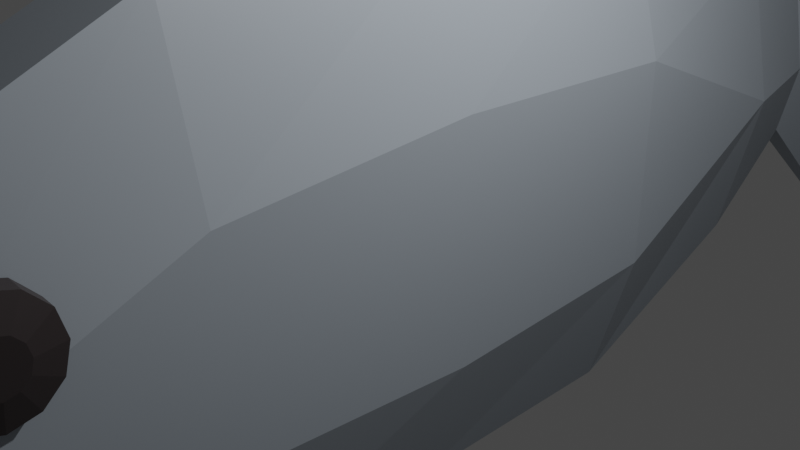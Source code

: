 # Source: fish.blend  (saved by Blender 2.80.42; exported with 4.5.12 LTS)
import bpy
from mathutils import Matrix  # noqa: F401  (used for matrix-valued properties, if any)

bpy.ops.wm.read_factory_settings(use_empty=True)
scene = bpy.context.scene
scene.name = 'Scene'

# ---- collections
col_collection = bpy.data.collections.new('Collection'); scene.collection.children.link(col_collection)

# ---- materials (node trees are filled in below, after node groups)
mat_material = bpy.data.materials.new('Material')
mat_material.alpha_threshold = 0.0
mat_material.use_transparent_shadow = False
mat_material.roughness = 0.5
mat_material.line_color = (0.0, 0.0, 0.0, 1.0)
mat_material_001 = bpy.data.materials.new('Material.001')
mat_material_001.use_transparent_shadow = False
mat_material_001.roughness = 0.25

# ---- material node trees
mat_material.use_nodes = True; mat_material.node_tree.nodes.clear()
_N = mat_material.node_tree.nodes; _L = mat_material.node_tree.links
n0 = _N.new('ShaderNodeOutputMaterial'); n0.name = 'Material Output'; n0.location = (300, 300)
n1 = _N.new('ShaderNodeBsdfPrincipled'); n1.name = 'Principled BSDF'; n1.location = (10, 300)
n1.distribution = 'GGX'
n1.subsurface_method = 'BURLEY'
n1.inputs[0].default_value = (0.3643, 0.4093, 0.4575, 1.0)
n1.inputs[3].default_value = 1.45
_L.new(n1.outputs[0], n0.inputs[0])
n0.is_active_output = True
mat_material_001.use_nodes = True; mat_material_001.node_tree.nodes.clear()
_N = mat_material_001.node_tree.nodes; _L = mat_material_001.node_tree.links
n0 = _N.new('ShaderNodeOutputMaterial'); n0.name = 'Material Output'; n0.location = (300, 300)
n1 = _N.new('ShaderNodeBsdfPrincipled'); n1.name = 'Principled BSDF'; n1.location = (10, 300)
n1.distribution = 'GGX'
n1.subsurface_method = 'BURLEY'
n1.inputs[0].default_value = (0.03891, 0.03051, 0.03134, 1.0)
n1.inputs[3].default_value = 1.45
_L.new(n1.outputs[0], n0.inputs[0])
n0.is_active_output = True

# ---- world
world_world = bpy.data.worlds.new('World'); scene.world = world_world
world_world.use_nodes = True; world_world.node_tree.nodes.clear()
_N = world_world.node_tree.nodes; _L = world_world.node_tree.links
n0 = _N.new('ShaderNodeOutputWorld'); n0.name = 'World Output'; n0.location = (300, 300)
n1 = _N.new('ShaderNodeBackground'); n1.name = 'Background'; n1.location = (10, 300)
n1.inputs[0].default_value = (0.05088, 0.05088, 0.05088, 1.0)
_L.new(n1.outputs[0], n0.inputs[0])
n0.is_active_output = True
world_world.color = (0.05088, 0.05088, 0.05088)
world_world.use_sun_shadow = False
world_world.sun_shadow_jitter_overblur = 0.0

# ---- cameras
cam_camera = bpy.data.cameras.new('Camera')
cam_camera.clip_end = 100.0
cam_camera.ortho_scale = 7.314
cam_camera.dof.focus_distance = 0.0
cam_camera.dof.aperture_fstop = 128.0

# ---- lights
light_light = bpy.data.lights.new('Light', 'POINT')
light_light.transmission_factor = 0.0
light_light.cutoff_distance = 30.0
light_light.energy = 1000.0
light_light.shadow_buffer_clip_start = 1.001
light_light.shadow_soft_size = 0.1
light_light.shadow_maximum_resolution = 0.006
light_light.use_absolute_resolution = True

# ---- meshes
me_cube = bpy.data.meshes.new('Cube')
me_cube.from_pydata([(0.7299, 1.079, 0.0), (0.2994, 1.079, 0.5941), (0.2994, 1.079, -0.5941), (0.4187, -1.062, 0.5312), (0.9195, -1.062, 0.0), (0.4187, -1.062, -0.5312), (-0.2994, 1.079, 0.5941), (-0.7299, 1.079, 0.0), (-0.2994, 1.079, -0.5941), (-0.9195, -1.062, 0.0), (-0.4187, -1.062, 0.5312), (-0.4187, -1.062, -0.5312), (-0.4187, 0.5438, -0.9195), (-0.9195, 0.5438, -0.3761), (-0.4187, 0.00843, -0.9195), (-0.9195, 0.00843, -0.4187), (-0.9195, -0.527, -0.3598), (-0.4187, -0.527, -0.9195), (0.4187, 0.5438, 0.9195), (0.9195, 0.5438, 0.3761), (0.4187, 0.00843, 0.9195), (0.9195, 0.00843, 0.4187), (0.9195, -0.527, 0.3598), (0.4187, -0.527, 0.9195), (-0.4187, -0.527, 0.9195), (-0.9195, -0.527, 0.3598), (-0.4187, 0.00843, 0.9195), (-0.9195, 0.00843, 0.4187), (-0.9195, 0.5438, 0.3761), (-0.4187, 0.5438, 0.9195), (0.4187, -0.527, -0.9195), (0.9195, -0.527, -0.3598), (0.4187, 0.00843, -0.9195), (0.9195, 0.00843, -0.4187), (0.9195, 0.5438, -0.3761), (0.4187, 0.5438, -0.9195), (0.4187, -1.393, 0.0), (-0.4187, -1.393, 0.0), (-0.1518, 1.375, 0.3032), (-0.1518, 1.375, -0.3032), (0.1518, 1.375, 0.3032), (0.1518, 1.375, -0.3032), (0.06441, 2.006, 1.207), (0.5672, 2.006, 0.3395), (0.5672, 2.006, -0.3395), (0.06441, 2.006, -1.207), (-0.5672, 2.006, 0.3395), (-0.06441, 2.006, 1.207), (-0.06441, 2.006, -1.207), (-0.5672, 2.006, -0.3395), (0.5672, 2.006, -1.788e-07), (-0.5672, 2.006, -2.384e-07), (0.3692, 1.371, -5.631e-08), (-0.3692, 1.371, -7.507e-08), (0.7899, -0.7611, 0.2461), (0.7999, -0.7758, 0.1624), (0.7962, -0.8139, 0.1018), (0.7796, -0.8653, 0.08062), (0.7548, -0.9161, 0.1044), (0.7282, -0.9528, 0.1669), (0.707, -0.9654, 0.2513), (0.697, -0.9507, 0.335), (0.7008, -0.9126, 0.3955), (0.7173, -0.8612, 0.4167), (0.7422, -0.8104, 0.3929), (0.7687, -0.7738, 0.3304), (1.088, -0.8214, 0.2532), (1.026, -0.7644, 0.2503), (1.092, -0.828, 0.2152), (1.036, -0.7791, 0.1666), (1.091, -0.8453, 0.1878), (1.032, -0.8172, 0.106), (1.083, -0.8687, 0.1781), (1.016, -0.8686, 0.08484), (1.072, -0.8917, 0.189), (0.9908, -0.9194, 0.1087), (1.06, -0.9084, 0.2173), (0.9643, -0.9561, 0.1711), (1.05, -0.9141, 0.2556), (0.9431, -0.9687, 0.2555), (1.046, -0.9074, 0.2936), (0.9331, -0.954, 0.3392), (1.047, -0.8901, 0.321), (0.9368, -0.9159, 0.3997), (1.055, -0.8668, 0.3307), (0.9534, -0.8645, 0.4209), (1.066, -0.8437, 0.3199), (0.9783, -0.8137, 0.3971), (1.078, -0.8271, 0.2915), (1.005, -0.777, 0.3347), (-0.7899, -0.7611, 0.2461), (-0.7999, -0.7758, 0.1624), (-0.7962, -0.8139, 0.1018), (-0.7796, -0.8653, 0.08062), (-0.7548, -0.9161, 0.1044), (-0.7282, -0.9528, 0.1669), (-0.707, -0.9654, 0.2513), (-0.697, -0.9507, 0.335), (-0.7008, -0.9126, 0.3955), (-0.7173, -0.8612, 0.4167), (-0.7422, -0.8104, 0.3929), (-0.7687, -0.7738, 0.3304), (-1.088, -0.8214, 0.2532), (-1.026, -0.7644, 0.2503), (-1.092, -0.828, 0.2152), (-1.036, -0.7791, 0.1666), (-1.091, -0.8453, 0.1878), (-1.032, -0.8172, 0.106), (-1.083, -0.8687, 0.1781), (-1.016, -0.8686, 0.08484), (-1.072, -0.8917, 0.189), (-0.9908, -0.9194, 0.1087), (-1.06, -0.9084, 0.2173), (-0.9643, -0.9561, 0.1711), (-1.05, -0.9141, 0.2556), (-0.9431, -0.9687, 0.2555), (-1.046, -0.9074, 0.2936), (-0.9331, -0.954, 0.3392), (-1.047, -0.8901, 0.321), (-0.9368, -0.9159, 0.3997), (-1.055, -0.8668, 0.3307), (-0.9534, -0.8645, 0.4209), (-1.066, -0.8437, 0.3199), (-0.9783, -0.8137, 0.3971), (-1.078, -0.8271, 0.2915), (-1.005, -0.777, 0.3347)], [], [(17, 30, 5, 11), (11, 5, 36, 37), (3, 10, 37, 36), (13, 28, 7), (43, 42, 40, 52), (20, 26, 24, 23), (16, 25, 27, 15), (18, 29, 26, 20), (15, 27, 28, 13), (14, 32, 30, 17), (12, 35, 32, 14), (0, 19, 34), (34, 19, 21, 33), (33, 21, 22, 31), (23, 24, 10, 3), (31, 22, 4), (9, 25, 16), (8, 2, 35, 12), (44, 50, 52), (1, 6, 29, 18), (48, 45, 41, 39), (42, 47, 38, 40), (17, 11, 9, 16), (23, 3, 4, 22), (29, 6, 7, 28), (35, 2, 0, 34), (8, 12, 13, 7), (12, 14, 15, 13), (14, 17, 16, 15), (1, 18, 19, 0), (18, 20, 21, 19), (20, 23, 22, 21), (10, 24, 25, 9), (24, 26, 27, 25), (26, 29, 28, 27), (5, 30, 31, 4), (30, 32, 33, 31), (32, 35, 34, 33), (9, 37, 10), (4, 3, 36), (4, 36, 5), (9, 11, 37), (40, 38, 6, 1), (8, 39, 41, 2), (49, 48, 39, 53), (53, 7, 6, 38), (52, 40, 1, 0), (0, 2, 41, 52), (7, 53, 39, 8), (53, 46, 51), (51, 49, 53), (38, 47, 46, 53), (50, 43, 52), (45, 44, 52, 41), (48, 49, 51, 46, 47, 42, 43, 50, 44, 45), (65, 89, 67, 54), (56, 71, 73, 57), (57, 73, 75, 58), (58, 75, 77, 59), (59, 77, 79, 60), (60, 79, 81, 61), (61, 81, 83, 62), (62, 83, 85, 63), (63, 85, 87, 64), (64, 87, 89, 65), (54, 67, 69, 55), (55, 69, 71, 56), (54, 55, 56, 57, 58, 59, 60, 61, 62, 63, 64, 65), (69, 67, 66, 68), (71, 69, 68, 70), (73, 71, 70, 72), (75, 73, 72, 74), (77, 75, 74, 76), (79, 77, 76, 78), (81, 79, 78, 80), (83, 81, 80, 82), (85, 83, 82, 84), (87, 85, 84, 86), (89, 87, 86, 88), (67, 89, 88, 66), (68, 66, 88, 86, 84, 82, 80, 78, 76, 74, 72, 70), (101, 90, 103, 125), (92, 93, 109, 107), (93, 94, 111, 109), (94, 95, 113, 111), (95, 96, 115, 113), (96, 97, 117, 115), (97, 98, 119, 117), (98, 99, 121, 119), (99, 100, 123, 121), (100, 101, 125, 123), (90, 91, 105, 103), (91, 92, 107, 105), (90, 101, 100, 99, 98, 97, 96, 95, 94, 93, 92, 91), (105, 104, 102, 103), (107, 106, 104, 105), (109, 108, 106, 107), (111, 110, 108, 109), (113, 112, 110, 111), (115, 114, 112, 113), (117, 116, 114, 115), (119, 118, 116, 117), (121, 120, 118, 119), (123, 122, 120, 121), (125, 124, 122, 123), (103, 102, 124, 125), (104, 106, 108, 110, 112, 114, 116, 118, 120, 122, 124, 102)])
me_cube.polygons.foreach_set('material_index', [0, 0, 0, 0, 0, 0, 0, 0, 0, 0, 0, 0, 0, 0, 0, 0, 0, 0, 0, 0, 0, 0, 0, 0, 0, 0, 0, 0, 0, 0, 0, 0, 0, 0, 0, 0, 0, 0, 0, 0, 0, 0, 0, 0, 0, 0, 0, 0, 0, 0, 0, 0, 0, 0, 0, 1, 1, 1, 1, 1, 1, 1, 1, 1, 1, 1, 1, 1, 1, 1, 1, 1, 1, 1, 1, 1, 1, 1, 1, 1, 1, 1, 1, 1, 1, 1, 1, 1, 1, 1, 1, 1, 1, 1, 1, 1, 1, 1, 1, 1, 1, 1, 1, 1, 1, 1, 1])
_uv = me_cube.uv_layers.new(name='UVMap')
_uv.uv.foreach_set('vector', [0.4431, 0.9375, 0.5569, 0.9375, 0.5569, 1.0, 0.4431, 1.0, 0.4431, 1.0, 0.5569, 1.0, 0.5569, 1.0, 0.4431, 1.0, 0.4431, 0.25, 0.5569, 0.25, 0.5569, 0.25, 0.4431, 0.25, 0.4489, 0.6875, 0.5511, 0.6875, 0.4965, 0.75, 0.7852, 0.75, 0.875, 0.6392, 0.0, 0.0, 0.6644, 0.75, 0.4431, 0.125, 0.5569, 0.125, 0.5569, 0.1875, 0.4431, 0.1875, 0.4511, 0.5625, 0.5489, 0.5625, 0.5569, 0.625, 0.4431, 0.625, 0.4431, 0.0625, 0.5569, 0.0625, 0.5569, 0.125, 0.4431, 0.125, 0.4431, 0.625, 0.5569, 0.625, 0.5511, 0.6875, 0.4489, 0.6875, 0.4431, 0.875, 0.5569, 0.875, 0.5569, 0.9375, 0.4431, 0.9375, 0.4431, 0.8125, 0.5569, 0.8125, 0.5569, 0.875, 0.4431, 0.875, 0.2535, 0.5, 0.3011, 0.5625, 0.1989, 0.5625, 0.1989, 0.5625, 0.3011, 0.5625, 0.3069, 0.625, 0.1931, 0.625, 0.1931, 0.625, 0.3069, 0.625, 0.2989, 0.6875, 0.2011, 0.6875, 0.4431, 0.1875, 0.5569, 0.1875, 0.5569, 0.25, 0.4431, 0.25, 0.2011, 0.6875, 0.2989, 0.6875, 0.3092, 0.75, 0.4408, 0.5, 0.5489, 0.5625, 0.4511, 0.5625, 0.4593, 0.75, 0.5407, 0.75, 0.5569, 0.8125, 0.4431, 0.8125, 0.7148, 0.75, 0.75, 0.75, 0.6644, 0.75, 0.4593, 0.0, 0.5407, 0.0, 0.5569, 0.0625, 0.4431, 0.0625, 0.625, 0.6108, 0.625, 0.6392, 0.0, 0.0, 0.0, 0.0, 0.875, 0.6392, 0.875, 0.6108, 0.0, 0.0, 0.0, 0.0, 0.4431, 0.9375, 0.4431, 1.0, 0.375, 1.0, 0.375, 0.9686, 0.4431, 0.1875, 0.4431, 0.25, 0.375, 0.25, 0.375, 0.2186, 0.5569, 0.0625, 0.5407, 0.0, 0.625, 0.0, 0.625, 0.03435, 0.5569, 0.8125, 0.5407, 0.75, 0.625, 0.75, 0.625, 0.7843, 0.4593, 0.75, 0.4431, 0.8125, 0.375, 0.7843, 0.375, 0.75, 0.4431, 0.8125, 0.4431, 0.875, 0.375, 0.875, 0.375, 0.8125, 0.4431, 0.875, 0.4431, 0.9375, 0.375, 0.9375, 0.375, 0.875, 0.4593, 0.0, 0.4431, 0.0625, 0.375, 0.03435, 0.375, 0.0, 0.4431, 0.0625, 0.4431, 0.125, 0.375, 0.125, 0.375, 0.0625, 0.4431, 0.125, 0.4431, 0.1875, 0.375, 0.1875, 0.375, 0.125, 0.5569, 0.25, 0.5569, 0.1875, 0.625, 0.2186, 0.625, 0.25, 0.5569, 0.1875, 0.5569, 0.125, 0.625, 0.125, 0.625, 0.1875, 0.5569, 0.125, 0.5569, 0.0625, 0.625, 0.0625, 0.625, 0.125, 0.5569, 1.0, 0.5569, 0.9375, 0.625, 0.9686, 0.625, 1.0, 0.5569, 0.9375, 0.5569, 0.875, 0.625, 0.875, 0.625, 0.9375, 0.5569, 0.875, 0.5569, 0.8125, 0.625, 0.8125, 0.625, 0.875, 0.4022, 0.5, 0.625, 0.5, 0.625, 0.5, 0.1908, 0.75, 0.375, 0.75, 0.125, 0.75, 0.3478, 0.75, 0.125, 0.75, 0.125, 0.75, 0.5592, 0.5, 0.375, 0.5, 0.625, 0.5, 0.0, 0.0, 0.0, 0.0, 0.5407, 0.0, 0.4593, 0.0, 0.4593, 0.75, 0.0, 0.0, 0.0, 0.0, 0.5407, 0.75, 0.7148, 0.5, 0.625, 0.6108, 0.0, 0.0, 0.4931, 0.6713, 0.4931, 0.6713, 0.375, 0.75, 0.5407, 0.0, 0.0, 0.0, 0.6644, 0.75, 0.0, 0.0, 0.4593, 0.0, 0.625, 0.75, 0.625, 0.75, 0.5407, 0.75, 0.0, 0.0, 0.6644, 0.75, 0.375, 0.75, 0.4931, 0.6713, 0.0, 0.0, 0.4593, 0.75, 0.4931, 0.6713, 0.7852, 0.5, 0.75, 0.5, 0.75, 0.5, 0.7148, 0.5, 0.4931, 0.6713, 0.0, 0.0, 0.875, 0.6108, 0.7852, 0.5, 0.4931, 0.6713, 0.75, 0.75, 0.7852, 0.75, 0.6644, 0.75, 0.625, 0.6392, 0.7148, 0.75, 0.6644, 0.75, 0.0, 0.0, 0.625, 0.6108, 0.7148, 0.5, 0.75, 0.5, 0.7852, 0.5, 0.875, 0.6108, 0.875, 0.6392, 0.7852, 0.75, 0.75, 0.75, 0.7148, 0.75, 0.625, 0.6392, 0.08333, 0.5, 0.08333, 0.8681, 7.451e-08, 0.8681, 7.451e-08, 0.5, 0.8333, 0.5, 0.8333, 0.8681, 0.75, 0.8681, 0.75, 0.5, 0.75, 0.5, 0.75, 0.8681, 0.6667, 0.8681, 0.6667, 0.5, 0.6667, 0.5, 0.6667, 0.8681, 0.5833, 0.8681, 0.5833, 0.5, 0.5833, 0.5, 0.5833, 0.8681, 0.5, 0.8681, 0.5, 0.5, 0.5, 0.5, 0.5, 0.8681, 0.4167, 0.8681, 0.4167, 0.5, 0.4167, 0.5, 0.4167, 0.8681, 0.3333, 0.8681, 0.3333, 0.5, 0.3333, 0.5, 0.3333, 0.8681, 0.25, 0.8681, 0.25, 0.5, 0.25, 0.5, 0.25, 0.8681, 0.1667, 0.8681, 0.1667, 0.5, 0.1667, 0.5, 0.1667, 0.8681, 0.08333, 0.8681, 0.08333, 0.5, 1.0, 0.5, 1.0, 0.8681, 0.9167, 0.8681, 0.9167, 0.5, 0.9167, 0.5, 0.9167, 0.8681, 0.8333, 0.8681, 0.8333, 0.5, 0.75, 0.49, 0.87, 0.4578, 0.9578, 0.37, 0.99, 0.25, 0.9578, 0.13, 0.87, 0.04215, 0.75, 0.01, 0.63, 0.04215, 0.5422, 0.13, 0.51, 0.25, 0.5422, 0.37, 0.63, 0.4578, 0.9167, 0.8681, 1.0, 0.8681, 0.9772, 1.0, 0.9394, 1.0, 0.8333, 0.8681, 0.9167, 0.8681, 0.8939, 1.0, 0.8561, 1.0, 0.75, 0.8681, 0.8333, 0.8681, 0.8106, 1.0, 0.7728, 1.0, 0.6667, 0.8681, 0.75, 0.8681, 0.7272, 1.0, 0.6894, 1.0, 0.5833, 0.8681, 0.6667, 0.8681, 0.6439, 1.0, 0.6061, 1.0, 0.5, 0.8681, 0.5833, 0.8681, 0.5606, 1.0, 0.5228, 1.0, 0.4167, 0.8681, 0.5, 0.8681, 0.4772, 1.0, 0.4394, 1.0, 0.3333, 0.8681, 0.4167, 0.8681, 0.3939, 1.0, 0.3561, 1.0, 0.25, 0.8681, 0.3333, 0.8681, 0.3106, 1.0, 0.2728, 1.0, 0.1667, 0.8681, 0.25, 0.8681, 0.2272, 1.0, 0.1894, 1.0, 0.08333, 0.8681, 0.1667, 0.8681, 0.1439, 1.0, 0.1061, 1.0, 7.451e-08, 0.8681, 0.08333, 0.8681, 0.06058, 1.0, 0.02276, 1.0, 0.3045, 0.3443, 0.25, 0.3589, 0.1955, 0.3443, 0.1557, 0.3045, 0.1411, 0.25, 0.1557, 0.1955, 0.1955, 0.1557, 0.25, 0.1411, 0.3045, 0.1557, 0.3443, 0.1955, 0.3589, 0.25, 0.3443, 0.3045, 0.08333, 0.5, 7.451e-08, 0.5, 7.451e-08, 0.8681, 0.08333, 0.8681, 0.8333, 0.5, 0.75, 0.5, 0.75, 0.8681, 0.8333, 0.8681, 0.75, 0.5, 0.6667, 0.5, 0.6667, 0.8681, 0.75, 0.8681, 0.6667, 0.5, 0.5833, 0.5, 0.5833, 0.8681, 0.6667, 0.8681, 0.5833, 0.5, 0.5, 0.5, 0.5, 0.8681, 0.5833, 0.8681, 0.5, 0.5, 0.4167, 0.5, 0.4167, 0.8681, 0.5, 0.8681, 0.4167, 0.5, 0.3333, 0.5, 0.3333, 0.8681, 0.4167, 0.8681, 0.3333, 0.5, 0.25, 0.5, 0.25, 0.8681, 0.3333, 0.8681, 0.25, 0.5, 0.1667, 0.5, 0.1667, 0.8681, 0.25, 0.8681, 0.1667, 0.5, 0.08333, 0.5, 0.08333, 0.8681, 0.1667, 0.8681, 1.0, 0.5, 0.9167, 0.5, 0.9167, 0.8681, 1.0, 0.8681, 0.9167, 0.5, 0.8333, 0.5, 0.8333, 0.8681, 0.9167, 0.8681, 0.75, 0.49, 0.63, 0.4578, 0.5422, 0.37, 0.51, 0.25, 0.5422, 0.13, 0.63, 0.04215, 0.75, 0.01, 0.87, 0.04215, 0.9578, 0.13, 0.99, 0.25, 0.9578, 0.37, 0.87, 0.4578, 0.9167, 0.8681, 0.9394, 1.0, 0.9772, 1.0, 1.0, 0.8681, 0.8333, 0.8681, 0.8561, 1.0, 0.8939, 1.0, 0.9167, 0.8681, 0.75, 0.8681, 0.7728, 1.0, 0.8106, 1.0, 0.8333, 0.8681, 0.6667, 0.8681, 0.6894, 1.0, 0.7272, 1.0, 0.75, 0.8681, 0.5833, 0.8681, 0.6061, 1.0, 0.6439, 1.0, 0.6667, 0.8681, 0.5, 0.8681, 0.5228, 1.0, 0.5606, 1.0, 0.5833, 0.8681, 0.4167, 0.8681, 0.4394, 1.0, 0.4772, 1.0, 0.5, 0.8681, 0.3333, 0.8681, 0.3561, 1.0, 0.3939, 1.0, 0.4167, 0.8681, 0.25, 0.8681, 0.2728, 1.0, 0.3106, 1.0, 0.3333, 0.8681, 0.1667, 0.8681, 0.1894, 1.0, 0.2272, 1.0, 0.25, 0.8681, 0.08333, 0.8681, 0.1061, 1.0, 0.1439, 1.0, 0.1667, 0.8681, 7.451e-08, 0.8681, 0.02276, 1.0, 0.06058, 1.0, 0.08333, 0.8681, 0.3045, 0.3443, 0.3443, 0.3045, 0.3589, 0.25, 0.3443, 0.1955, 0.3045, 0.1557, 0.25, 0.1411, 0.1955, 0.1557, 0.1557, 0.1955, 0.1411, 0.25, 0.1557, 0.3045, 0.1955, 0.3443, 0.25, 0.3589])
me_cube.materials.append(mat_material)
me_cube.materials.append(mat_material_001)
me_cube.use_remesh_preserve_volume = False
me_cube.use_remesh_preserve_attributes = False
me_cube.use_mirror_vertex_groups = False
me_cube.update()

# ---- objects
ob_cube = bpy.data.objects.new('Cube', me_cube)
ob_light = bpy.data.objects.new('Light', light_light)
ob_camera = bpy.data.objects.new('Camera', cam_camera)

# ---- transforms, parenting, visibility, modifiers, constraints
ob_cube.location = (0.0, 0.0, 0.0)
ob_cube.scale = (1.0, 5.358, 3.262)
ob_cube.lock_rotations_4d = False
ob_cube.empty_display_type = 'ARROWS'
ob_cube.lineart.crease_threshold = 0.0
ob_light.location = (4.076, 1.005, 5.904)
ob_light.rotation_euler = (0.6503, 0.05522, 1.866)
ob_light.lock_rotations_4d = False
ob_light.empty_display_type = 'ARROWS'
ob_light.color = (0.0, 0.0, 0.0, 0.0)
ob_light.lineart.crease_threshold = 0.0
ob_camera.location = (7.359, -6.926, 4.958)
ob_camera.rotation_euler = (1.109, 0.0, 0.8149)
ob_camera.lock_rotations_4d = False
ob_camera.empty_display_type = 'ARROWS'
ob_camera.color = (0.0, 0.0, 0.0, 0.0)
ob_camera.display_type = 'WIRE'
ob_camera.lineart.crease_threshold = 0.0

# ---- collection membership
col_collection.objects.link(ob_cube)
col_collection.objects.link(ob_light)
col_collection.objects.link(ob_camera)

# ---- scene / render settings (as saved in the file)
scene.camera = ob_camera
scene.frame_start = 1; scene.frame_end = 250; scene.frame_set(1)
scene.render.engine = 'BLENDER_EEVEE_NEXT'
scene.render.motion_blur_shutter = 1.0
scene.cycles.use_denoising = False
scene.cycles.samples = 128
scene.cycles.sampling_pattern = 'TABULATED_SOBOL'
scene.cycles.use_adaptive_sampling = False
scene.cycles.use_light_tree = False
scene.view_settings.view_transform = 'Filmic'
bpy.context.view_layer.update()
